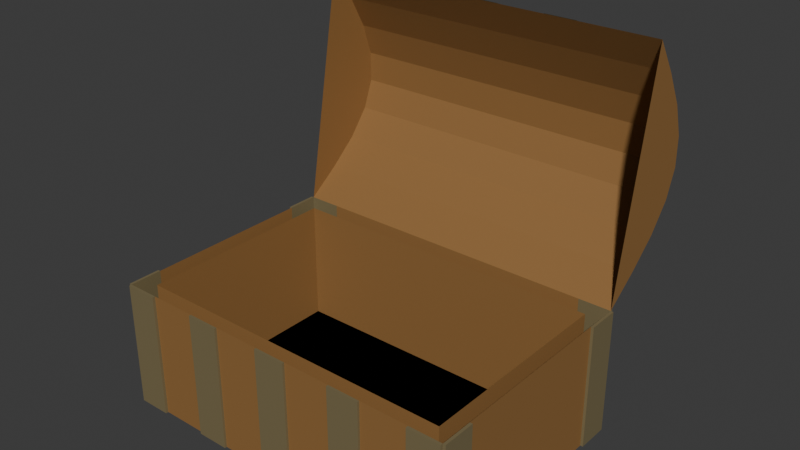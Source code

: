 # Source: chest_open.blend  (saved by Blender 5.1.30; exported with 4.5.12 LTS)
import bpy
from mathutils import Matrix  # noqa: F401  (used for matrix-valued properties, if any)

bpy.ops.wm.read_factory_settings(use_empty=True)
scene = bpy.context.scene
scene.name = 'Scene'

# ---- materials (node trees are filled in below, after node groups)
mat_m_wood = bpy.data.materials.new('M_Wood')
mat_m_wood.diffuse_color = (0.28, 0.14, 0.04, 1.0)
mat_m_metal = bpy.data.materials.new('M_Metal')
mat_m_metal.diffuse_color = (0.2, 0.16, 0.08, 1.0)

# ---- material node trees
mat_m_wood.use_nodes = True; mat_m_wood.node_tree.nodes.clear()
_N = mat_m_wood.node_tree.nodes; _L = mat_m_wood.node_tree.links
n0 = _N.new('ShaderNodeBsdfPrincipled'); n0.name = 'Principled BSDF'; n0.location = (-200, 100)
n0.inputs[0].default_value = (0.28, 0.14, 0.04, 1.0)
n0.inputs[2].default_value = 0.75
n1 = _N.new('ShaderNodeOutputMaterial'); n1.name = 'Material Output'; n1.location = (200, 100)
_L.new(n0.outputs[0], n1.inputs[0])
n1.is_active_output = True
mat_m_metal.use_nodes = True; mat_m_metal.node_tree.nodes.clear()
_N = mat_m_metal.node_tree.nodes; _L = mat_m_metal.node_tree.links
n0 = _N.new('ShaderNodeBsdfPrincipled'); n0.name = 'Principled BSDF'; n0.location = (-200, 100)
n0.inputs[0].default_value = (0.2, 0.16, 0.08, 1.0)
n1 = _N.new('ShaderNodeOutputMaterial'); n1.name = 'Material Output'; n1.location = (200, 100)
_L.new(n0.outputs[0], n1.inputs[0])
n1.is_active_output = True

# ---- world
world_world = bpy.data.worlds.new('World'); scene.world = world_world
world_world.use_nodes = True; world_world.node_tree.nodes.clear()
_N = world_world.node_tree.nodes; _L = world_world.node_tree.links
n0 = _N.new('ShaderNodeOutputWorld'); n0.name = 'World Output'; n0.location = (200, 100)
n1 = _N.new('ShaderNodeBackground'); n1.name = 'Background'; n1.location = (-200, 100)
n1.inputs[0].default_value = (0.05088, 0.05088, 0.05088, 1.0)
_L.new(n1.outputs[0], n0.inputs[0])
n0.is_active_output = True
world_world.color = (0.05088, 0.05088, 0.05088)
world_world.sun_shadow_jitter_overblur = 0.0

# ---- meshes
me_chest_body = bpy.data.meshes.new('Chest_Body')
me_chest_body.from_pydata([(-4.941, -3.294, 0.0), (4.941, -3.294, 0.0), (4.941, 3.294, 0.0), (-4.941, 3.294, 0.0), (-4.941, -3.294, 3.5), (4.941, -3.294, 3.5), (4.941, 3.294, 3.5), (-4.941, 3.294, 3.5)], [], [(3, 2, 1, 0), (0, 1, 5, 4), (1, 2, 6, 5), (2, 3, 7, 6), (3, 0, 4, 7)])
me_chest_body.materials.append(mat_m_wood)
me_chest_body.update()
me_chest_lid = bpy.data.meshes.new('Chest_Lid')
me_chest_lid.from_pydata([(-4.941, -0.1557, 6.488), (4.941, -0.1557, 6.488), (-4.941, 0.4772, 5.54), (4.941, 0.4772, 5.54), (-4.941, 0.9919, 4.613), (4.941, 0.9919, 4.613), (-4.941, 1.288, 3.725), (4.941, 1.288, 3.725), (-4.941, 1.3, 2.887), (4.941, 1.3, 2.887), (-4.941, 1.002, 2.103), (4.941, 1.002, 2.103), (-4.941, 0.4199, 1.369), (4.941, 0.4199, 1.369), (-4.941, -0.3809, 0.6742), (4.941, -0.3809, 0.6742), (-4.941, -1.3, 0.0), (4.941, -1.3, 0.0)], [], [(0, 2, 3, 1), (2, 4, 5, 3), (4, 6, 7, 5), (6, 8, 9, 7), (8, 10, 11, 9), (10, 12, 13, 11), (12, 14, 15, 13), (14, 16, 17, 15), (0, 16, 14, 12, 10, 8, 6, 4, 2), (17, 1, 3, 5, 7, 9, 11, 13, 15)])
me_chest_lid.materials.append(mat_m_wood)
me_chest_lid.update()
me_corner_fr_y = bpy.data.meshes.new('Corner_FR_Y')
me_corner_fr_y.from_pydata([(-0.4529, -0.03706, 0.0), (0.4529, -0.03706, 0.0), (0.4529, 0.03706, 0.0), (-0.4529, 0.03706, 0.0), (-0.4529, -0.03706, 3.5), (0.4529, -0.03706, 3.5), (0.4529, 0.03706, 3.5), (-0.4529, 0.03706, 3.5)], [], [(3, 2, 1, 0), (0, 1, 5, 4), (1, 2, 6, 5), (2, 3, 7, 6), (3, 0, 4, 7), (4, 5, 6, 7)])
me_corner_fr_y.materials.append(mat_m_metal)
me_corner_fr_y.update()
me_corner_fr_x = bpy.data.meshes.new('Corner_FR_X')
me_corner_fr_x.from_pydata([(-0.03706, -0.4529, 0.0), (0.03706, -0.4529, 0.0), (0.03706, 0.4529, 0.0), (-0.03706, 0.4529, 0.0), (-0.03706, -0.4529, 3.5), (0.03706, -0.4529, 3.5), (0.03706, 0.4529, 3.5), (-0.03706, 0.4529, 3.5)], [], [(3, 2, 1, 0), (0, 1, 5, 4), (1, 2, 6, 5), (2, 3, 7, 6), (3, 0, 4, 7), (4, 5, 6, 7)])
me_corner_fr_x.materials.append(mat_m_metal)
me_corner_fr_x.update()
me_corner_fl_y = bpy.data.meshes.new('Corner_FL_Y')
me_corner_fl_y.from_pydata([(-0.4529, -0.03706, 0.0), (0.4529, -0.03706, 0.0), (0.4529, 0.03706, 0.0), (-0.4529, 0.03706, 0.0), (-0.4529, -0.03706, 3.5), (0.4529, -0.03706, 3.5), (0.4529, 0.03706, 3.5), (-0.4529, 0.03706, 3.5)], [], [(3, 2, 1, 0), (0, 1, 5, 4), (1, 2, 6, 5), (2, 3, 7, 6), (3, 0, 4, 7), (4, 5, 6, 7)])
me_corner_fl_y.materials.append(mat_m_metal)
me_corner_fl_y.update()
me_corner_fl_x = bpy.data.meshes.new('Corner_FL_X')
me_corner_fl_x.from_pydata([(-0.03706, -0.4529, 0.0), (0.03706, -0.4529, 0.0), (0.03706, 0.4529, 0.0), (-0.03706, 0.4529, 0.0), (-0.03706, -0.4529, 3.5), (0.03706, -0.4529, 3.5), (0.03706, 0.4529, 3.5), (-0.03706, 0.4529, 3.5)], [], [(3, 2, 1, 0), (0, 1, 5, 4), (1, 2, 6, 5), (2, 3, 7, 6), (3, 0, 4, 7), (4, 5, 6, 7)])
me_corner_fl_x.materials.append(mat_m_metal)
me_corner_fl_x.update()
me_corner_br_y = bpy.data.meshes.new('Corner_BR_Y')
me_corner_br_y.from_pydata([(-0.4529, -0.03706, 0.0), (0.4529, -0.03706, 0.0), (0.4529, 0.03706, 0.0), (-0.4529, 0.03706, 0.0), (-0.4529, -0.03706, 3.5), (0.4529, -0.03706, 3.5), (0.4529, 0.03706, 3.5), (-0.4529, 0.03706, 3.5)], [], [(3, 2, 1, 0), (0, 1, 5, 4), (1, 2, 6, 5), (2, 3, 7, 6), (3, 0, 4, 7), (4, 5, 6, 7)])
me_corner_br_y.materials.append(mat_m_metal)
me_corner_br_y.update()
me_corner_br_x = bpy.data.meshes.new('Corner_BR_X')
me_corner_br_x.from_pydata([(-0.03706, -0.4529, 0.0), (0.03706, -0.4529, 0.0), (0.03706, 0.4529, 0.0), (-0.03706, 0.4529, 0.0), (-0.03706, -0.4529, 3.5), (0.03706, -0.4529, 3.5), (0.03706, 0.4529, 3.5), (-0.03706, 0.4529, 3.5)], [], [(3, 2, 1, 0), (0, 1, 5, 4), (1, 2, 6, 5), (2, 3, 7, 6), (3, 0, 4, 7), (4, 5, 6, 7)])
me_corner_br_x.materials.append(mat_m_metal)
me_corner_br_x.update()
me_corner_bl_y = bpy.data.meshes.new('Corner_BL_Y')
me_corner_bl_y.from_pydata([(-0.4529, -0.03706, 0.0), (0.4529, -0.03706, 0.0), (0.4529, 0.03706, 0.0), (-0.4529, 0.03706, 0.0), (-0.4529, -0.03706, 3.5), (0.4529, -0.03706, 3.5), (0.4529, 0.03706, 3.5), (-0.4529, 0.03706, 3.5)], [], [(3, 2, 1, 0), (0, 1, 5, 4), (1, 2, 6, 5), (2, 3, 7, 6), (3, 0, 4, 7), (4, 5, 6, 7)])
me_corner_bl_y.materials.append(mat_m_metal)
me_corner_bl_y.update()
me_corner_bl_x = bpy.data.meshes.new('Corner_BL_X')
me_corner_bl_x.from_pydata([(-0.03706, -0.4529, 0.0), (0.03706, -0.4529, 0.0), (0.03706, 0.4529, 0.0), (-0.03706, 0.4529, 0.0), (-0.03706, -0.4529, 3.5), (0.03706, -0.4529, 3.5), (0.03706, 0.4529, 3.5), (-0.03706, 0.4529, 3.5)], [], [(3, 2, 1, 0), (0, 1, 5, 4), (1, 2, 6, 5), (2, 3, 7, 6), (3, 0, 4, 7), (4, 5, 6, 7)])
me_corner_bl_x.materials.append(mat_m_metal)
me_corner_bl_x.update()
me_band_0_front_001 = bpy.data.meshes.new('Band_0_Front.001')
me_band_0_front_001.from_pydata([(-0.4529, -0.03088, 0.0), (0.4529, -0.03088, 0.0), (0.4529, 0.03088, 0.0), (-0.4529, 0.03088, 0.0), (-0.4529, -0.03088, 3.5), (0.4529, -0.03088, 3.5), (0.4529, 0.03088, 3.5), (-0.4529, 0.03088, 3.5)], [], [(3, 2, 1, 0), (0, 1, 5, 4), (1, 2, 6, 5), (2, 3, 7, 6), (3, 0, 4, 7), (4, 5, 6, 7)])
me_band_0_front_001.materials.append(mat_m_metal)
me_band_0_front_001.update()
me_band_0_arch_001 = bpy.data.meshes.new('Band_0_Arch.001')
me_band_0_arch_001.from_pydata([(-0.4529, -0.1557, 6.488), (0.4529, -0.1557, 6.488), (-0.4529, 0.4772, 5.54), (0.4529, 0.4772, 5.54), (-0.4529, 0.9919, 4.613), (0.4529, 0.9919, 4.613), (-0.4529, 1.288, 3.725), (0.4529, 1.288, 3.725), (-0.4529, 1.3, 2.887), (0.4529, 1.3, 2.887), (-0.4529, 1.002, 2.103), (0.4529, 1.002, 2.103), (-0.4529, 0.4199, 1.369), (0.4529, 0.4199, 1.369), (-0.4529, -0.3809, 0.6742), (0.4529, -0.3809, 0.6742), (-0.4529, -1.3, 0.0), (0.4529, -1.3, 0.0)], [], [(0, 2, 3, 1), (2, 4, 5, 3), (4, 6, 7, 5), (6, 8, 9, 7), (8, 10, 11, 9), (10, 12, 13, 11), (12, 14, 15, 13), (14, 16, 17, 15)])
me_band_0_arch_001.materials.append(mat_m_metal)
me_band_0_arch_001.update()
me_band_0_back_001 = bpy.data.meshes.new('Band_0_Back.001')
me_band_0_back_001.from_pydata([(-0.4529, -0.03088, 0.0), (0.4529, -0.03088, 0.0), (0.4529, 0.03088, 0.0), (-0.4529, 0.03088, 0.0), (-0.4529, -0.03088, 3.5), (0.4529, -0.03088, 3.5), (0.4529, 0.03088, 3.5), (-0.4529, 0.03088, 3.5)], [], [(3, 2, 1, 0), (0, 1, 5, 4), (1, 2, 6, 5), (2, 3, 7, 6), (3, 0, 4, 7), (4, 5, 6, 7)])
me_band_0_back_001.materials.append(mat_m_metal)
me_band_0_back_001.update()
me_band_1_front_001 = bpy.data.meshes.new('Band_1_Front.001')
me_band_1_front_001.from_pydata([(-0.4529, -0.03088, 0.0), (0.4529, -0.03088, 0.0), (0.4529, 0.03088, 0.0), (-0.4529, 0.03088, 0.0), (-0.4529, -0.03088, 3.5), (0.4529, -0.03088, 3.5), (0.4529, 0.03088, 3.5), (-0.4529, 0.03088, 3.5)], [], [(3, 2, 1, 0), (0, 1, 5, 4), (1, 2, 6, 5), (2, 3, 7, 6), (3, 0, 4, 7), (4, 5, 6, 7)])
me_band_1_front_001.materials.append(mat_m_metal)
me_band_1_front_001.update()
me_band_1_arch_001 = bpy.data.meshes.new('Band_1_Arch.001')
me_band_1_arch_001.from_pydata([(-0.4529, -0.1557, 6.488), (0.4529, -0.1557, 6.488), (-0.4529, 0.4772, 5.54), (0.4529, 0.4772, 5.54), (-0.4529, 0.9919, 4.613), (0.4529, 0.9919, 4.613), (-0.4529, 1.288, 3.725), (0.4529, 1.288, 3.725), (-0.4529, 1.3, 2.887), (0.4529, 1.3, 2.887), (-0.4529, 1.002, 2.103), (0.4529, 1.002, 2.103), (-0.4529, 0.4199, 1.369), (0.4529, 0.4199, 1.369), (-0.4529, -0.3809, 0.6742), (0.4529, -0.3809, 0.6742), (-0.4529, -1.3, 0.0), (0.4529, -1.3, 0.0)], [], [(0, 2, 3, 1), (2, 4, 5, 3), (4, 6, 7, 5), (6, 8, 9, 7), (8, 10, 11, 9), (10, 12, 13, 11), (12, 14, 15, 13), (14, 16, 17, 15)])
me_band_1_arch_001.materials.append(mat_m_metal)
me_band_1_arch_001.update()
me_band_1_back_001 = bpy.data.meshes.new('Band_1_Back.001')
me_band_1_back_001.from_pydata([(-0.4529, -0.03088, 0.0), (0.4529, -0.03088, 0.0), (0.4529, 0.03088, 0.0), (-0.4529, 0.03088, 0.0), (-0.4529, -0.03088, 3.5), (0.4529, -0.03088, 3.5), (0.4529, 0.03088, 3.5), (-0.4529, 0.03088, 3.5)], [], [(3, 2, 1, 0), (0, 1, 5, 4), (1, 2, 6, 5), (2, 3, 7, 6), (3, 0, 4, 7), (4, 5, 6, 7)])
me_band_1_back_001.materials.append(mat_m_metal)
me_band_1_back_001.update()
me_band_2_front_001 = bpy.data.meshes.new('Band_2_Front.001')
me_band_2_front_001.from_pydata([(-0.4529, -0.03088, 0.0), (0.4529, -0.03088, 0.0), (0.4529, 0.03088, 0.0), (-0.4529, 0.03088, 0.0), (-0.4529, -0.03088, 3.5), (0.4529, -0.03088, 3.5), (0.4529, 0.03088, 3.5), (-0.4529, 0.03088, 3.5)], [], [(3, 2, 1, 0), (0, 1, 5, 4), (1, 2, 6, 5), (2, 3, 7, 6), (3, 0, 4, 7), (4, 5, 6, 7)])
me_band_2_front_001.materials.append(mat_m_metal)
me_band_2_front_001.update()
me_band_2_arch_001 = bpy.data.meshes.new('Band_2_Arch.001')
me_band_2_arch_001.from_pydata([(-0.4529, -0.1557, 6.488), (0.4529, -0.1557, 6.488), (-0.4529, 0.4772, 5.54), (0.4529, 0.4772, 5.54), (-0.4529, 0.9919, 4.613), (0.4529, 0.9919, 4.613), (-0.4529, 1.288, 3.725), (0.4529, 1.288, 3.725), (-0.4529, 1.3, 2.887), (0.4529, 1.3, 2.887), (-0.4529, 1.002, 2.103), (0.4529, 1.002, 2.103), (-0.4529, 0.4199, 1.369), (0.4529, 0.4199, 1.369), (-0.4529, -0.3809, 0.6742), (0.4529, -0.3809, 0.6742), (-0.4529, -1.3, 0.0), (0.4529, -1.3, 0.0)], [], [(0, 2, 3, 1), (2, 4, 5, 3), (4, 6, 7, 5), (6, 8, 9, 7), (8, 10, 11, 9), (10, 12, 13, 11), (12, 14, 15, 13), (14, 16, 17, 15)])
me_band_2_arch_001.materials.append(mat_m_metal)
me_band_2_arch_001.update()
me_band_2_back_001 = bpy.data.meshes.new('Band_2_Back.001')
me_band_2_back_001.from_pydata([(-0.4529, -0.03088, 0.0), (0.4529, -0.03088, 0.0), (0.4529, 0.03088, 0.0), (-0.4529, 0.03088, 0.0), (-0.4529, -0.03088, 3.5), (0.4529, -0.03088, 3.5), (0.4529, 0.03088, 3.5), (-0.4529, 0.03088, 3.5)], [], [(3, 2, 1, 0), (0, 1, 5, 4), (1, 2, 6, 5), (2, 3, 7, 6), (3, 0, 4, 7), (4, 5, 6, 7)])
me_band_2_back_001.materials.append(mat_m_metal)
me_band_2_back_001.update()
me_chest_interior_001 = bpy.data.meshes.new('Chest_Interior.001')
me_chest_interior_001.from_pydata([(-4.5, -2.85, 0.0), (4.5, -2.85, 0.0), (4.5, 2.85, 0.0), (-4.5, 2.85, 0.0), (-4.5, -2.85, 3.45), (4.5, -2.85, 3.45), (4.5, 2.85, 3.45), (-4.5, 2.85, 3.45)], [], [(0, 1, 2, 3), (0, 4, 5, 1), (2, 6, 7, 3), (0, 3, 7, 4), (2, 1, 5, 6)])
me_chest_interior_001.materials.append(mat_m_wood)
me_chest_interior_001.update()

# ---- objects
ob_chest_body = bpy.data.objects.new('Chest_Body', me_chest_body)
ob_chest_lid = bpy.data.objects.new('Chest_Lid', me_chest_lid)
ob_corner_fr_y = bpy.data.objects.new('Corner_FR_Y', me_corner_fr_y)
ob_corner_fr_x = bpy.data.objects.new('Corner_FR_X', me_corner_fr_x)
ob_corner_fl_y = bpy.data.objects.new('Corner_FL_Y', me_corner_fl_y)
ob_corner_fl_x = bpy.data.objects.new('Corner_FL_X', me_corner_fl_x)
ob_corner_br_y = bpy.data.objects.new('Corner_BR_Y', me_corner_br_y)
ob_corner_br_x = bpy.data.objects.new('Corner_BR_X', me_corner_br_x)
ob_corner_bl_y = bpy.data.objects.new('Corner_BL_Y', me_corner_bl_y)
ob_corner_bl_x = bpy.data.objects.new('Corner_BL_X', me_corner_bl_x)
ob_band_0_front = bpy.data.objects.new('Band_0_Front', me_band_0_front_001)
ob_band_0_arch = bpy.data.objects.new('Band_0_Arch', me_band_0_arch_001)
ob_band_0_back = bpy.data.objects.new('Band_0_Back', me_band_0_back_001)
ob_band_1_front = bpy.data.objects.new('Band_1_Front', me_band_1_front_001)
ob_band_1_arch = bpy.data.objects.new('Band_1_Arch', me_band_1_arch_001)
ob_band_1_back = bpy.data.objects.new('Band_1_Back', me_band_1_back_001)
ob_band_2_front = bpy.data.objects.new('Band_2_Front', me_band_2_front_001)
ob_band_2_arch = bpy.data.objects.new('Band_2_Arch', me_band_2_arch_001)
ob_band_2_back = bpy.data.objects.new('Band_2_Back', me_band_2_back_001)
ob_chest_interior = bpy.data.objects.new('Chest_Interior', me_chest_interior_001)
ob_grotto_chest_open = bpy.data.objects.new('GROTTO_chest_open', None)

# ---- transforms, parenting, visibility, modifiers, constraints
ob_chest_body.parent = ob_grotto_chest_open
ob_chest_body.location = (0.0, 0.0, 0.0)
ob_chest_lid.parent = ob_grotto_chest_open
ob_chest_lid.location = (0.0, 4.594, 3.5)
ob_corner_fr_y.parent = ob_grotto_chest_open
ob_corner_fr_y.location = (4.488, -3.331, 0.0)
ob_corner_fr_x.parent = ob_grotto_chest_open
ob_corner_fr_x.location = (4.978, -2.841, 0.0)
ob_corner_fl_y.parent = ob_grotto_chest_open
ob_corner_fl_y.location = (-4.488, -3.331, 0.0)
ob_corner_fl_x.parent = ob_grotto_chest_open
ob_corner_fl_x.location = (-4.978, -2.841, 0.0)
ob_corner_br_y.parent = ob_grotto_chest_open
ob_corner_br_y.location = (4.488, 3.331, 0.0)
ob_corner_br_x.parent = ob_grotto_chest_open
ob_corner_br_x.location = (4.978, 2.841, 0.0)
ob_corner_bl_y.parent = ob_grotto_chest_open
ob_corner_bl_y.location = (-4.488, 3.331, 0.0)
ob_corner_bl_x.parent = ob_grotto_chest_open
ob_corner_bl_x.location = (-4.978, 2.841, 0.0)
ob_band_0_front.parent = ob_grotto_chest_open
ob_band_0_front.location = (-2.244, -3.325, 0.0)
ob_band_0_arch.parent = ob_grotto_chest_open
ob_band_0_arch.location = (-2.244, 4.655, 3.489)
ob_band_0_back.parent = ob_grotto_chest_open
ob_band_0_back.location = (-2.244, 3.325, 0.0)
ob_band_1_front.parent = ob_grotto_chest_open
ob_band_1_front.location = (0.0, -3.325, 0.0)
ob_band_1_arch.parent = ob_grotto_chest_open
ob_band_1_arch.location = (0.0, 4.655, 3.489)
ob_band_1_back.parent = ob_grotto_chest_open
ob_band_1_back.location = (0.0, 3.325, 0.0)
ob_band_2_front.parent = ob_grotto_chest_open
ob_band_2_front.location = (2.244, -3.325, 0.0)
ob_band_2_arch.parent = ob_grotto_chest_open
ob_band_2_arch.location = (2.244, 4.655, 3.489)
ob_band_2_back.parent = ob_grotto_chest_open
ob_band_2_back.location = (2.244, 3.325, 0.0)
ob_chest_interior.parent = ob_grotto_chest_open
ob_chest_interior.location = (0.0, 0.0, 0.0)
ob_grotto_chest_open.location = (0.0, 0.0, 0.0)

# ---- collection membership
scene.collection.objects.link(ob_chest_body)
scene.collection.objects.link(ob_chest_lid)
scene.collection.objects.link(ob_corner_fr_y)
scene.collection.objects.link(ob_corner_fr_x)
scene.collection.objects.link(ob_corner_fl_y)
scene.collection.objects.link(ob_corner_fl_x)
scene.collection.objects.link(ob_corner_br_y)
scene.collection.objects.link(ob_corner_br_x)
scene.collection.objects.link(ob_corner_bl_y)
scene.collection.objects.link(ob_corner_bl_x)
scene.collection.objects.link(ob_band_0_front)
scene.collection.objects.link(ob_band_0_arch)
scene.collection.objects.link(ob_band_0_back)
scene.collection.objects.link(ob_band_1_front)
scene.collection.objects.link(ob_band_1_arch)
scene.collection.objects.link(ob_band_1_back)
scene.collection.objects.link(ob_band_2_front)
scene.collection.objects.link(ob_band_2_arch)
scene.collection.objects.link(ob_band_2_back)
scene.collection.objects.link(ob_chest_interior)
scene.collection.objects.link(ob_grotto_chest_open)

# ---- scene / render settings (as saved in the file)
scene.frame_start = 1; scene.frame_end = 250; scene.frame_set(1)
scene.render.engine = 'BLENDER_EEVEE_NEXT'
scene.render.bake_bias = 0.0
scene.render.bake_samples = 0
scene.cycles.sampling_pattern = 'TABULATED_SOBOL'
scene.eevee.use_volume_custom_range = False
bpy.context.view_layer.update()

# ---- added for rendering (the .blend has no active camera and no usable light): camera, sun
cam_auto = bpy.data.cameras.new('AutoCamera')
cam_auto.lens = 50.0
cam_auto.sensor_width = 36.0
cam_auto.clip_end = 1000.0
ob_auto_camera = bpy.data.objects.new('AutoCamera', cam_auto)
scene.collection.objects.link(ob_auto_camera)
ob_auto_camera.location = (15.682, -17.5253, 17.5397)
ob_auto_camera.rotation_euler = (1.09748, -7.21219e-08, 0.694738)
scene.camera = ob_auto_camera
light_auto_sun = bpy.data.lights.new('AutoSun', 'SUN')
light_auto_sun.energy = 3.0
light_auto_sun.angle = 0.0523599
ob_auto_sun = bpy.data.objects.new('AutoSun', light_auto_sun)
scene.collection.objects.link(ob_auto_sun)
ob_auto_sun.rotation_euler = (0.872665, 0.174533, 0.523599)
bpy.context.view_layer.update()
